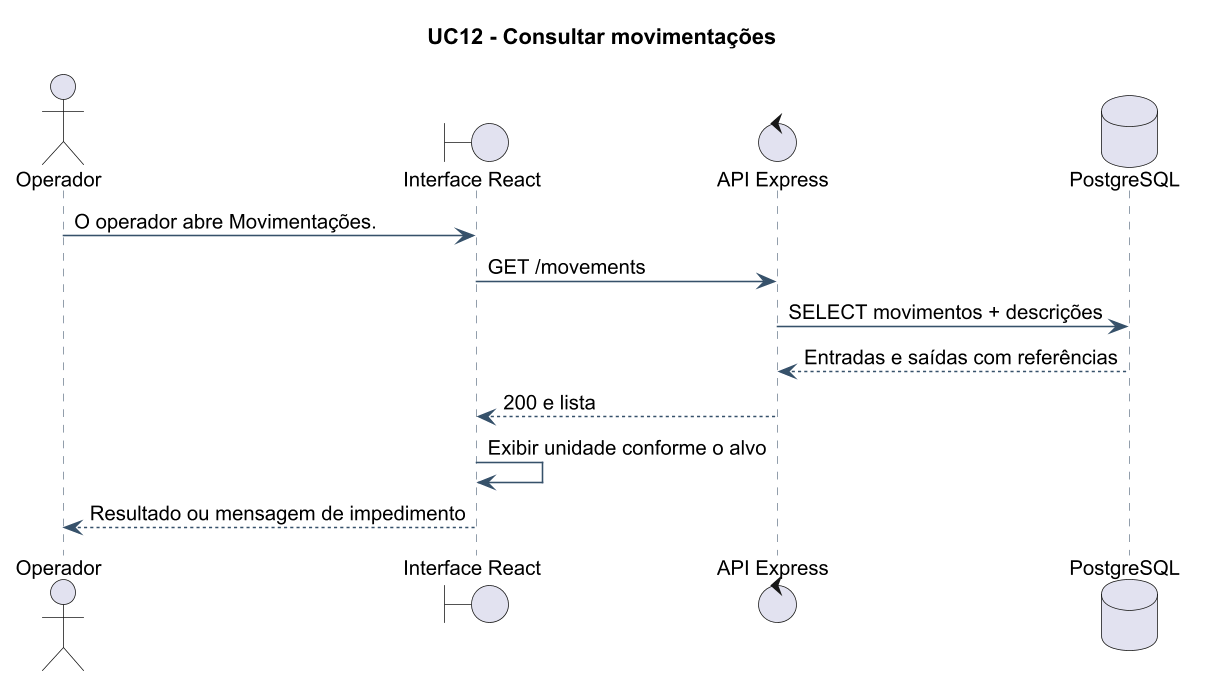

The diagram above was rendered by PlantUML. Its source (embedded in the PNG):
@startuml
!pragma layout smetana
skinparam backgroundColor white
skinparam defaultFontName Arial
skinparam defaultFontSize 13
skinparam dpi 150
skinparam shadowing false
skinparam roundcorner 6
skinparam ArrowColor #36516A
skinparam classBorderColor #36516A
skinparam classBackgroundColor #F5F7F9
skinparam sequenceParticipantBackgroundColor #F5F7F9
skinparam sequenceLifeLineBorderColor #738393
skinparam sequenceArrowColor #36516A
skinparam noteBackgroundColor #FFF9E9
skinparam noteBorderColor #C6B36F
title UC12 - Consultar movimentações
actor Operador
boundary "Interface React" as UI
control "API Express" as API
database "PostgreSQL" as DB
Operador -> UI: O operador abre Movimentações.
UI -> API: GET /movements
API -> DB: SELECT movimentos + descrições
DB --> API: Entradas e saídas com referências
API --> UI: 200 e lista
UI -> UI: Exibir unidade conforme o alvo
UI --> Operador: Resultado ou mensagem de impedimento
@enduml